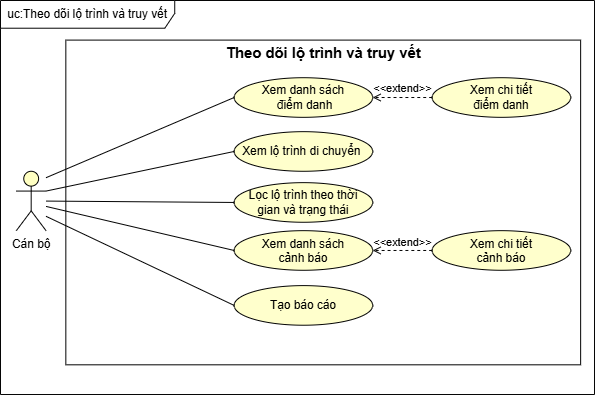

The diagram above was exported from draw.io. Its source (the exported page's mxGraphModel, read from the mxfile embedded in the PNG):
<mxGraphModel dx="1030" dy="626" grid="1" gridSize="10" guides="1" tooltips="1" connect="1" arrows="1" fold="1" page="1" pageScale="1" pageWidth="827" pageHeight="1169" math="0" shadow="0">
  <root>
    <mxCell id="0" />
    <mxCell id="1" parent="0" />
    <mxCell id="JPeLlBU972Y9cikng_pn-1" parent="1" style="shape=umlFrame;whiteSpace=wrap;html=1;pointerEvents=0;width=176;height=28;" value="uc:Theo dõi lộ trình và truy vết" vertex="1">
      <mxGeometry height="398" width="600" x="114" y="382" as="geometry" />
    </mxCell>
    <mxCell id="JPeLlBU972Y9cikng_pn-2" parent="1" style="shape=umlActor;verticalLabelPosition=bottom;verticalAlign=top;html=1;fontFamily=Helvetica;fillColor=#FFFFC2;" value="Cán bộ" vertex="1">
      <mxGeometry height="60" width="30" x="130" y="554.5" as="geometry" />
    </mxCell>
    <mxCell id="JPeLlBU972Y9cikng_pn-3" parent="1" style="rounded=0;whiteSpace=wrap;html=1;" value="" vertex="1">
      <mxGeometry height="328" width="520" x="180" y="422" as="geometry" />
    </mxCell>
    <mxCell id="JPeLlBU972Y9cikng_pn-4" parent="1" style="text;align=center;fontStyle=1;verticalAlign=middle;spacingLeft=3;spacingRight=3;strokeColor=none;rotatable=0;points=[[0,0.5],[1,0.5]];portConstraint=eastwest;html=1;fontSize=15;" value="Theo dõi lộ trình và truy vết" vertex="1">
      <mxGeometry height="26" width="205" x="337.5" y="422" as="geometry" />
    </mxCell>
    <mxCell id="JPeLlBU972Y9cikng_pn-8" parent="1" style="ellipse;whiteSpace=wrap;html=1;fillColor=light-dark(#FFFFCC,#281D00);strokeColor=light-dark(#000000, #6d5100);fontFamily=Helvetica;gradientColor=none;" value="Xem danh sách&lt;br&gt;cảnh báo" vertex="1">
      <mxGeometry height="40" width="140" x="350" y="614.5" as="geometry" />
    </mxCell>
    <mxCell id="JPeLlBU972Y9cikng_pn-10" parent="1" style="ellipse;whiteSpace=wrap;html=1;fillColor=light-dark(#FFFFCC,#281D00);strokeColor=light-dark(#000000, #6d5100);fontFamily=Helvetica;gradientColor=none;" value="Xem lộ trình di chuyển&amp;nbsp;" vertex="1">
      <mxGeometry height="40" width="140" x="350" y="514.5" as="geometry" />
    </mxCell>
    <mxCell id="JPeLlBU972Y9cikng_pn-11" parent="1" style="ellipse;whiteSpace=wrap;html=1;fillColor=light-dark(#FFFFCC,#281D00);strokeColor=light-dark(#000000, #6d5100);fontFamily=Helvetica;gradientColor=none;" value="Xem danh sách&lt;div&gt;&amp;nbsp;điểm danh&lt;/div&gt;" vertex="1">
      <mxGeometry height="40" width="140" x="350" y="460" as="geometry" />
    </mxCell>
    <mxCell id="JPeLlBU972Y9cikng_pn-12" parent="1" style="ellipse;whiteSpace=wrap;html=1;fillColor=light-dark(#FFFFCC,#281D00);strokeColor=light-dark(#000000, #6d5100);fontFamily=Helvetica;gradientColor=none;" value="Lọc lộ trình theo thời&lt;br&gt;gian và trạng thái" vertex="1">
      <mxGeometry height="40" width="140" x="350" y="566" as="geometry" />
    </mxCell>
    <mxCell id="rZQxTbspRrmZFQ85fPaH-3" edge="1" parent="1" style="endArrow=none;html=1;rounded=0;entryX=0;entryY=0.5;entryDx=0;entryDy=0;" target="JPeLlBU972Y9cikng_pn-11" value="">
      <mxGeometry height="50" relative="1" width="50" as="geometry">
        <mxPoint x="160" y="561" as="sourcePoint" />
        <mxPoint x="440" y="600" as="targetPoint" />
      </mxGeometry>
    </mxCell>
    <mxCell id="zWBE5B6Mr1jQL21ssG9b-3" edge="1" parent="1" source="JPeLlBU972Y9cikng_pn-2" style="endArrow=none;html=1;rounded=0;entryX=0;entryY=0.5;entryDx=0;entryDy=0;exitX=1;exitY=0.3333333333333333;exitDx=0;exitDy=0;exitPerimeter=0;" target="JPeLlBU972Y9cikng_pn-10" value="">
      <mxGeometry height="50" relative="1" width="50" as="geometry">
        <mxPoint x="160" y="580" as="sourcePoint" />
        <mxPoint x="440" y="600" as="targetPoint" />
      </mxGeometry>
    </mxCell>
    <mxCell id="zWBE5B6Mr1jQL21ssG9b-5" edge="1" parent="1" source="JPeLlBU972Y9cikng_pn-2" style="endArrow=none;html=1;rounded=0;entryX=0;entryY=0.5;entryDx=0;entryDy=0;" target="JPeLlBU972Y9cikng_pn-12" value="">
      <mxGeometry height="50" relative="1" width="50" as="geometry">
        <mxPoint x="390" y="650" as="sourcePoint" />
        <mxPoint x="440" y="600" as="targetPoint" />
      </mxGeometry>
    </mxCell>
    <mxCell id="zWBE5B6Mr1jQL21ssG9b-7" edge="1" parent="1" style="endArrow=none;html=1;rounded=0;entryX=0;entryY=0.5;entryDx=0;entryDy=0;" target="JPeLlBU972Y9cikng_pn-8" value="">
      <mxGeometry height="50" relative="1" width="50" as="geometry">
        <mxPoint x="160" y="590" as="sourcePoint" />
        <mxPoint x="490" y="771" as="targetPoint" />
      </mxGeometry>
    </mxCell>
    <mxCell id="oS2qCX-mm2rAykXTy-ro-1" parent="1" style="ellipse;whiteSpace=wrap;html=1;fillColor=light-dark(#FFFFCC,#281D00);strokeColor=light-dark(#000000, #6d5100);fontFamily=Helvetica;gradientColor=none;" value="Xem chi tiết &lt;br&gt;điểm&amp;nbsp;danh" vertex="1">
      <mxGeometry height="40" width="140" x="550" y="460" as="geometry" />
    </mxCell>
    <mxCell id="oS2qCX-mm2rAykXTy-ro-2" edge="1" parent="1" source="oS2qCX-mm2rAykXTy-ro-1" style="html=1;verticalAlign=bottom;labelBackgroundColor=none;endArrow=open;endFill=0;dashed=1;rounded=0;exitX=0;exitY=0.5;exitDx=0;exitDy=0;" target="JPeLlBU972Y9cikng_pn-11" value="&amp;lt;&amp;lt;extend&amp;gt;&amp;gt;">
      <mxGeometry relative="1" width="160" as="geometry">
        <mxPoint x="330" y="630" as="sourcePoint" />
        <mxPoint x="490" y="630" as="targetPoint" />
      </mxGeometry>
    </mxCell>
    <mxCell id="vAPrMVG7mwulxRnSIzrB-1" parent="1" style="ellipse;whiteSpace=wrap;html=1;fillColor=light-dark(#FFFFCC,#281D00);strokeColor=light-dark(#000000, #6d5100);fontFamily=Helvetica;gradientColor=none;" value="Xem chi tiết &lt;br&gt;cảnh báo" vertex="1">
      <mxGeometry height="40" width="140" x="550" y="614.5" as="geometry" />
    </mxCell>
    <mxCell id="vAPrMVG7mwulxRnSIzrB-2" edge="1" parent="1" source="vAPrMVG7mwulxRnSIzrB-1" style="html=1;verticalAlign=bottom;labelBackgroundColor=none;endArrow=open;endFill=0;dashed=1;rounded=0;exitX=0;exitY=0.5;exitDx=0;exitDy=0;entryX=1;entryY=0.5;entryDx=0;entryDy=0;" target="JPeLlBU972Y9cikng_pn-8" value="&amp;lt;&amp;lt;extend&amp;gt;&amp;gt;">
      <mxGeometry relative="1" width="160" as="geometry">
        <mxPoint x="620" y="723.1111111111111" as="sourcePoint" />
        <mxPoint x="490" y="620" as="targetPoint" />
      </mxGeometry>
    </mxCell>
    <mxCell id="aBIXYN-gc3hzzzGFzb-i-2" edge="1" parent="1" source="aBIXYN-gc3hzzzGFzb-i-1" style="rounded=0;orthogonalLoop=1;jettySize=auto;html=1;exitX=0;exitY=0.5;exitDx=0;exitDy=0;endArrow=none;endFill=0;">
      <mxGeometry relative="1" as="geometry">
        <mxPoint x="160" y="600" as="targetPoint" />
      </mxGeometry>
    </mxCell>
    <mxCell id="aBIXYN-gc3hzzzGFzb-i-1" parent="1" style="ellipse;whiteSpace=wrap;html=1;fillColor=light-dark(#FFFFCC,#281D00);strokeColor=light-dark(#000000, #6d5100);fontFamily=Helvetica;gradientColor=none;" value="Tạo báo cáo" vertex="1">
      <mxGeometry height="40" width="140" x="350" y="670" as="geometry" />
    </mxCell>
  </root>
</mxGraphModel>